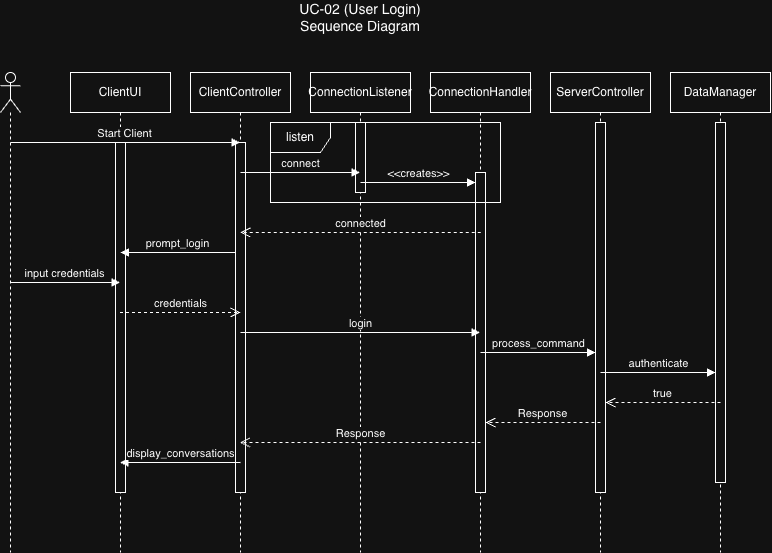

The diagram above was exported from draw.io. Its source (the exported page's mxGraphModel, read from the mxfile embedded in the PNG):
<mxGraphModel dx="822" dy="739" grid="1" gridSize="10" guides="1" tooltips="1" connect="1" arrows="1" fold="1" page="1" pageScale="1" pageWidth="850" pageHeight="1100" math="0" shadow="0">
  <root>
    <mxCell id="0" />
    <mxCell id="1" parent="0" />
    <mxCell id="puJ3PA77235J6aPEdA26-1" parent="1" style="shape=umlLifeline;perimeter=lifelinePerimeter;whiteSpace=wrap;html=1;container=1;dropTarget=0;collapsible=0;recursiveResize=0;outlineConnect=0;portConstraint=eastwest;newEdgeStyle={&quot;curved&quot;:0,&quot;rounded&quot;:0};participant=umlActor;size=40;" value="" vertex="1">
      <mxGeometry height="480" width="20" x="350" y="290" as="geometry" />
    </mxCell>
    <mxCell id="puJ3PA77235J6aPEdA26-2" parent="1" style="shape=umlLifeline;perimeter=lifelinePerimeter;whiteSpace=wrap;html=1;container=1;dropTarget=0;collapsible=0;recursiveResize=0;outlineConnect=0;portConstraint=eastwest;newEdgeStyle={&quot;curved&quot;:0,&quot;rounded&quot;:0};" value="ClientUI" vertex="1">
      <mxGeometry height="480" width="100" x="420" y="290" as="geometry" />
    </mxCell>
    <mxCell id="puJ3PA77235J6aPEdA26-11" parent="puJ3PA77235J6aPEdA26-2" style="html=1;points=[[0,0,0,0,5],[0,1,0,0,-5],[1,0,0,0,5],[1,1,0,0,-5]];perimeter=orthogonalPerimeter;outlineConnect=0;targetShapes=umlLifeline;portConstraint=eastwest;newEdgeStyle={&quot;curved&quot;:0,&quot;rounded&quot;:0};" value="" vertex="1">
      <mxGeometry height="350" width="10" x="45" y="70" as="geometry" />
    </mxCell>
    <mxCell id="puJ3PA77235J6aPEdA26-4" parent="1" style="shape=umlLifeline;perimeter=lifelinePerimeter;whiteSpace=wrap;html=1;container=1;dropTarget=0;collapsible=0;recursiveResize=0;outlineConnect=0;portConstraint=eastwest;newEdgeStyle={&quot;curved&quot;:0,&quot;rounded&quot;:0};" value="ClientController" vertex="1">
      <mxGeometry height="480" width="100" x="540" y="290" as="geometry" />
    </mxCell>
    <mxCell id="puJ3PA77235J6aPEdA26-10" parent="puJ3PA77235J6aPEdA26-4" style="html=1;points=[[0,0,0,0,5],[0,1,0,0,-5],[1,0,0,0,5],[1,1,0,0,-5]];perimeter=orthogonalPerimeter;outlineConnect=0;targetShapes=umlLifeline;portConstraint=eastwest;newEdgeStyle={&quot;curved&quot;:0,&quot;rounded&quot;:0};" value="" vertex="1">
      <mxGeometry height="350" width="10" x="45" y="70" as="geometry" />
    </mxCell>
    <mxCell id="puJ3PA77235J6aPEdA26-5" parent="1" style="shape=umlLifeline;perimeter=lifelinePerimeter;whiteSpace=wrap;html=1;container=1;dropTarget=0;collapsible=0;recursiveResize=0;outlineConnect=0;portConstraint=eastwest;newEdgeStyle={&quot;curved&quot;:0,&quot;rounded&quot;:0};" value="ConnectionListener" vertex="1">
      <mxGeometry height="480" width="100" x="660" y="290" as="geometry" />
    </mxCell>
    <mxCell id="puJ3PA77235J6aPEdA26-21" parent="puJ3PA77235J6aPEdA26-5" style="html=1;points=[[0,0,0,0,5],[0,1,0,0,-5],[1,0,0,0,5],[1,1,0,0,-5]];perimeter=orthogonalPerimeter;outlineConnect=0;targetShapes=umlLifeline;portConstraint=eastwest;newEdgeStyle={&quot;curved&quot;:0,&quot;rounded&quot;:0};" value="" vertex="1">
      <mxGeometry height="70" width="10" x="45" y="50" as="geometry" />
    </mxCell>
    <mxCell id="puJ3PA77235J6aPEdA26-6" parent="1" style="shape=umlLifeline;perimeter=lifelinePerimeter;whiteSpace=wrap;html=1;container=1;dropTarget=0;collapsible=0;recursiveResize=0;outlineConnect=0;portConstraint=eastwest;newEdgeStyle={&quot;curved&quot;:0,&quot;rounded&quot;:0};" value="ConnectionHandler" vertex="1">
      <mxGeometry height="480" width="100" x="780" y="290" as="geometry" />
    </mxCell>
    <mxCell id="puJ3PA77235J6aPEdA26-7" parent="1" style="shape=umlLifeline;perimeter=lifelinePerimeter;whiteSpace=wrap;html=1;container=1;dropTarget=0;collapsible=0;recursiveResize=0;outlineConnect=0;portConstraint=eastwest;newEdgeStyle={&quot;curved&quot;:0,&quot;rounded&quot;:0};" value="ServerController" vertex="1">
      <mxGeometry height="480" width="100" x="900" y="290" as="geometry" />
    </mxCell>
    <mxCell id="puJ3PA77235J6aPEdA26-30" parent="puJ3PA77235J6aPEdA26-7" style="html=1;points=[[0,0,0,0,5],[0,1,0,0,-5],[1,0,0,0,5],[1,1,0,0,-5]];perimeter=orthogonalPerimeter;outlineConnect=0;targetShapes=umlLifeline;portConstraint=eastwest;newEdgeStyle={&quot;curved&quot;:0,&quot;rounded&quot;:0};" value="" vertex="1">
      <mxGeometry height="370" width="10" x="45" y="50" as="geometry" />
    </mxCell>
    <mxCell id="puJ3PA77235J6aPEdA26-8" parent="1" style="shape=umlLifeline;perimeter=lifelinePerimeter;whiteSpace=wrap;html=1;container=1;dropTarget=0;collapsible=0;recursiveResize=0;outlineConnect=0;portConstraint=eastwest;newEdgeStyle={&quot;curved&quot;:0,&quot;rounded&quot;:0};" value="DataManager" vertex="1">
      <mxGeometry height="480" width="100" x="1020" y="290" as="geometry" />
    </mxCell>
    <mxCell id="puJ3PA77235J6aPEdA26-31" parent="puJ3PA77235J6aPEdA26-8" style="html=1;points=[[0,0,0,0,5],[0,1,0,0,-5],[1,0,0,0,5],[1,1,0,0,-5]];perimeter=orthogonalPerimeter;outlineConnect=0;targetShapes=umlLifeline;portConstraint=eastwest;newEdgeStyle={&quot;curved&quot;:0,&quot;rounded&quot;:0};" value="" vertex="1">
      <mxGeometry height="360" width="10" x="45" y="50" as="geometry" />
    </mxCell>
    <mxCell id="puJ3PA77235J6aPEdA26-9" edge="1" parent="1" style="html=1;verticalAlign=bottom;endArrow=block;curved=0;rounded=0;" target="puJ3PA77235J6aPEdA26-4" value="Start Client">
      <mxGeometry relative="1" width="80" as="geometry">
        <mxPoint x="360" y="360" as="sourcePoint" />
        <mxPoint x="440" y="360" as="targetPoint" />
      </mxGeometry>
    </mxCell>
    <mxCell id="puJ3PA77235J6aPEdA26-13" edge="1" parent="1" style="html=1;verticalAlign=bottom;endArrow=block;curved=0;rounded=0;" value="connect">
      <mxGeometry relative="1" width="80" as="geometry">
        <mxPoint x="590" y="390" as="sourcePoint" />
        <mxPoint x="709.5" y="390" as="targetPoint" />
      </mxGeometry>
    </mxCell>
    <mxCell id="puJ3PA77235J6aPEdA26-15" edge="1" parent="1" source="puJ3PA77235J6aPEdA26-17" style="html=1;verticalAlign=bottom;endArrow=block;curved=0;rounded=0;" target="puJ3PA77235J6aPEdA26-6" value="">
      <mxGeometry relative="1" width="80" as="geometry">
        <mxPoint x="710" y="400" as="sourcePoint" />
        <mxPoint x="790" y="400" as="targetPoint" />
      </mxGeometry>
    </mxCell>
    <mxCell id="puJ3PA77235J6aPEdA26-17" parent="1" style="html=1;points=[[0,0,0,0,5],[0,1,0,0,-5],[1,0,0,0,5],[1,1,0,0,-5]];perimeter=orthogonalPerimeter;outlineConnect=0;targetShapes=umlLifeline;portConstraint=eastwest;newEdgeStyle={&quot;curved&quot;:0,&quot;rounded&quot;:0};" value="" vertex="1">
      <mxGeometry height="320" width="10" x="825" y="390" as="geometry" />
    </mxCell>
    <mxCell id="puJ3PA77235J6aPEdA26-23" edge="1" parent="1" style="html=1;verticalAlign=bottom;endArrow=block;curved=0;rounded=0;" target="puJ3PA77235J6aPEdA26-17" value="&amp;lt;&amp;lt;creates&amp;gt;&amp;gt;">
      <mxGeometry relative="1" width="80" as="geometry">
        <mxPoint x="710" y="400" as="sourcePoint" />
        <mxPoint x="790" y="400" as="targetPoint" />
      </mxGeometry>
    </mxCell>
    <mxCell id="puJ3PA77235J6aPEdA26-24" edge="1" parent="1" style="html=1;verticalAlign=bottom;endArrow=open;dashed=1;endSize=8;curved=0;rounded=0;" value="connected">
      <mxGeometry relative="1" as="geometry">
        <mxPoint x="830.25" y="450" as="sourcePoint" />
        <mxPoint x="589.75" y="450" as="targetPoint" />
      </mxGeometry>
    </mxCell>
    <mxCell id="puJ3PA77235J6aPEdA26-12" edge="1" parent="1" style="html=1;verticalAlign=bottom;endArrow=block;curved=0;rounded=0;" value="prompt_login">
      <mxGeometry relative="1" width="80" as="geometry">
        <mxPoint x="585" y="470" as="sourcePoint" />
        <mxPoint x="470" y="470" as="targetPoint" />
      </mxGeometry>
    </mxCell>
    <mxCell id="puJ3PA77235J6aPEdA26-26" edge="1" parent="1" style="html=1;verticalAlign=bottom;endArrow=block;curved=0;rounded=0;" value="input credentials">
      <mxGeometry relative="1" width="80" as="geometry">
        <mxPoint x="360" y="500" as="sourcePoint" />
        <mxPoint x="469.5" y="500" as="targetPoint" />
      </mxGeometry>
    </mxCell>
    <mxCell id="puJ3PA77235J6aPEdA26-27" edge="1" parent="1" style="html=1;verticalAlign=bottom;endArrow=open;dashed=1;endSize=8;curved=0;rounded=0;" value="credentials">
      <mxGeometry relative="1" as="geometry">
        <mxPoint x="469.5" y="530" as="sourcePoint" />
        <mxPoint x="590" y="530" as="targetPoint" />
      </mxGeometry>
    </mxCell>
    <mxCell id="puJ3PA77235J6aPEdA26-28" edge="1" parent="1" style="html=1;verticalAlign=bottom;endArrow=block;curved=0;rounded=0;" target="puJ3PA77235J6aPEdA26-6" value="login">
      <mxGeometry relative="1" width="80" as="geometry">
        <mxPoint x="590" y="550" as="sourcePoint" />
        <mxPoint x="670" y="550" as="targetPoint" />
      </mxGeometry>
    </mxCell>
    <mxCell id="puJ3PA77235J6aPEdA26-33" edge="1" parent="1" style="html=1;verticalAlign=bottom;endArrow=block;curved=0;rounded=0;" target="puJ3PA77235J6aPEdA26-30" value="process_command">
      <mxGeometry relative="1" width="80" as="geometry">
        <mxPoint x="830" y="570" as="sourcePoint" />
        <mxPoint x="910" y="570" as="targetPoint" />
      </mxGeometry>
    </mxCell>
    <mxCell id="puJ3PA77235J6aPEdA26-34" edge="1" parent="1" style="html=1;verticalAlign=bottom;endArrow=block;curved=0;rounded=0;" target="puJ3PA77235J6aPEdA26-31" value="authenticate">
      <mxGeometry relative="1" width="80" as="geometry">
        <mxPoint x="950" y="590" as="sourcePoint" />
        <mxPoint x="1030" y="590" as="targetPoint" />
      </mxGeometry>
    </mxCell>
    <mxCell id="puJ3PA77235J6aPEdA26-35" edge="1" parent="1" style="html=1;verticalAlign=bottom;endArrow=open;dashed=1;endSize=8;curved=0;rounded=0;" target="puJ3PA77235J6aPEdA26-30" value="true">
      <mxGeometry relative="1" x="0.0033" as="geometry">
        <mxPoint as="offset" />
        <mxPoint x="1070" y="620" as="sourcePoint" />
        <mxPoint x="990" y="620" as="targetPoint" />
      </mxGeometry>
    </mxCell>
    <mxCell id="puJ3PA77235J6aPEdA26-36" edge="1" parent="1" style="html=1;verticalAlign=bottom;endArrow=open;dashed=1;endSize=8;curved=0;rounded=0;" target="puJ3PA77235J6aPEdA26-17" value="Response">
      <mxGeometry relative="1" as="geometry">
        <mxPoint x="950" y="640" as="sourcePoint" />
        <mxPoint x="870" y="640" as="targetPoint" />
      </mxGeometry>
    </mxCell>
    <mxCell id="puJ3PA77235J6aPEdA26-37" edge="1" parent="1" style="html=1;verticalAlign=bottom;endArrow=open;dashed=1;endSize=8;curved=0;rounded=0;" target="puJ3PA77235J6aPEdA26-4" value="Response">
      <mxGeometry relative="1" as="geometry">
        <mxPoint x="830" y="660" as="sourcePoint" />
        <mxPoint x="750" y="660" as="targetPoint" />
      </mxGeometry>
    </mxCell>
    <mxCell id="puJ3PA77235J6aPEdA26-38" edge="1" parent="1" style="html=1;verticalAlign=bottom;endArrow=block;curved=0;rounded=0;" target="puJ3PA77235J6aPEdA26-2" value="display_conversations">
      <mxGeometry relative="1" width="80" as="geometry">
        <mxPoint x="590" y="680" as="sourcePoint" />
        <mxPoint x="670" y="680" as="targetPoint" />
      </mxGeometry>
    </mxCell>
    <mxCell id="puJ3PA77235J6aPEdA26-39" parent="1" style="shape=umlFrame;whiteSpace=wrap;html=1;pointerEvents=0;" value="listen" vertex="1">
      <mxGeometry height="80" width="230" x="620" y="340" as="geometry" />
    </mxCell>
    <mxCell id="rDS2kabmULSOEtXZtvNI-1" parent="1" style="text;html=1;whiteSpace=wrap;strokeColor=none;fillColor=none;align=center;verticalAlign=middle;rounded=0;" value="&lt;font style=&quot;font-size: 14px;&quot;&gt;UC-02 (User Login) Sequence Diagram&lt;/font&gt;" vertex="1">
      <mxGeometry height="30" width="160" x="630" y="220" as="geometry" />
    </mxCell>
  </root>
</mxGraphModel>